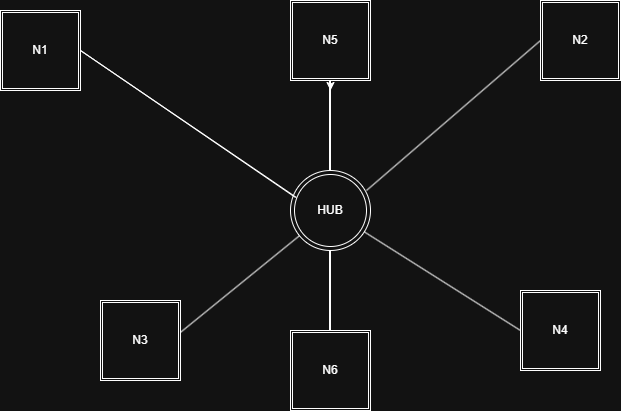

The diagram above was exported from draw.io. Its source (the exported page's mxGraphModel, read from the mxfile embedded in the PNG):
<mxGraphModel dx="1342" dy="825" grid="1" gridSize="10" guides="1" tooltips="1" connect="1" arrows="1" fold="1" page="1" pageScale="1" pageWidth="827" pageHeight="1169" math="0" shadow="0">
  <root>
    <mxCell id="0" />
    <mxCell id="1" parent="0" />
    <mxCell id="5YhsnQqQXjBEcyaJlNfI-1" parent="1" style="ellipse;shape=doubleEllipse;whiteSpace=wrap;html=1;aspect=fixed;" value="HUB" vertex="1">
      <mxGeometry height="80" width="80" x="360" y="400" as="geometry" />
    </mxCell>
    <mxCell id="5YhsnQqQXjBEcyaJlNfI-5" edge="1" parent="1" source="5YhsnQqQXjBEcyaJlNfI-1" style="endArrow=none;html=1;rounded=0;exitX=0.95;exitY=0.25;exitDx=0;exitDy=0;exitPerimeter=0;" value="">
      <mxGeometry height="50" relative="1" width="50" as="geometry">
        <mxPoint x="460" y="410" as="sourcePoint" />
        <mxPoint x="610" y="270" as="targetPoint" />
      </mxGeometry>
    </mxCell>
    <mxCell id="5YhsnQqQXjBEcyaJlNfI-11" edge="1" parent="1" source="5YhsnQqQXjBEcyaJlNfI-7" style="edgeStyle=orthogonalEdgeStyle;rounded=0;orthogonalLoop=1;jettySize=auto;html=1;exitX=0;exitY=0.5;exitDx=0;exitDy=0;exitPerimeter=0;">
      <mxGeometry relative="1" as="geometry">
        <mxPoint x="400" y="320" as="targetPoint" />
      </mxGeometry>
    </mxCell>
    <mxCell id="5YhsnQqQXjBEcyaJlNfI-7" parent="1" style="line;strokeWidth=2;direction=south;html=1;" value="" vertex="1">
      <mxGeometry height="90" width="10" x="395" y="310" as="geometry" />
    </mxCell>
    <mxCell id="5YhsnQqQXjBEcyaJlNfI-10" edge="1" parent="1" style="endArrow=none;html=1;rounded=0;entryX=0.075;entryY=0.338;entryDx=0;entryDy=0;entryPerimeter=0;" target="5YhsnQqQXjBEcyaJlNfI-1" value="">
      <mxGeometry height="50" relative="1" width="50" as="geometry">
        <Array as="points">
          <mxPoint x="150" y="280" />
        </Array>
        <mxPoint x="365" y="427" as="sourcePoint" />
        <mxPoint x="360" y="427" as="targetPoint" />
      </mxGeometry>
    </mxCell>
    <mxCell id="5YhsnQqQXjBEcyaJlNfI-12" parent="1" style="line;strokeWidth=2;direction=south;html=1;" value="" vertex="1">
      <mxGeometry height="100" width="10" x="395" y="480" as="geometry" />
    </mxCell>
    <mxCell id="5YhsnQqQXjBEcyaJlNfI-13" parent="1" style="shape=ext;double=1;whiteSpace=wrap;html=1;aspect=fixed;" value="N6" vertex="1">
      <mxGeometry height="80" width="80" x="360" y="560" as="geometry" />
    </mxCell>
    <mxCell id="5YhsnQqQXjBEcyaJlNfI-14" parent="1" style="shape=ext;double=1;whiteSpace=wrap;html=1;aspect=fixed;" value="N2" vertex="1">
      <mxGeometry height="80" width="80" x="610" y="230" as="geometry" />
    </mxCell>
    <mxCell id="5YhsnQqQXjBEcyaJlNfI-15" parent="1" style="shape=ext;double=1;whiteSpace=wrap;html=1;aspect=fixed;" value="N1" vertex="1">
      <mxGeometry height="80" width="80" x="70" y="240" as="geometry" />
    </mxCell>
    <mxCell id="5YhsnQqQXjBEcyaJlNfI-16" parent="1" style="shape=ext;double=1;whiteSpace=wrap;html=1;aspect=fixed;" value="N5" vertex="1">
      <mxGeometry height="80" width="80" x="360" y="230" as="geometry" />
    </mxCell>
    <mxCell id="5YhsnQqQXjBEcyaJlNfI-18" parent="1" style="line;strokeWidth=2;direction=south;html=1;" value="" vertex="1">
      <mxGeometry width="140" x="220" y="480" as="geometry" />
    </mxCell>
    <mxCell id="5YhsnQqQXjBEcyaJlNfI-21" edge="1" parent="1" style="endArrow=none;html=1;rounded=0;" target="5YhsnQqQXjBEcyaJlNfI-1" value="">
      <mxGeometry height="50" relative="1" width="50" as="geometry">
        <mxPoint x="590" y="560" as="sourcePoint" />
        <mxPoint x="470" y="430" as="targetPoint" />
      </mxGeometry>
    </mxCell>
    <mxCell id="5YhsnQqQXjBEcyaJlNfI-22" edge="1" parent="1" style="endArrow=none;html=1;rounded=0;" target="5YhsnQqQXjBEcyaJlNfI-1" value="">
      <mxGeometry height="50" relative="1" width="50" as="geometry">
        <mxPoint x="240" y="570" as="sourcePoint" />
        <mxPoint x="315" y="504.78260869565224" as="targetPoint" />
      </mxGeometry>
    </mxCell>
    <mxCell id="5YhsnQqQXjBEcyaJlNfI-24" parent="1" style="shape=ext;double=1;whiteSpace=wrap;html=1;aspect=fixed;" value="N4" vertex="1">
      <mxGeometry height="80" width="80" x="590" y="520" as="geometry" />
    </mxCell>
    <mxCell id="5YhsnQqQXjBEcyaJlNfI-25" parent="1" style="shape=ext;double=1;whiteSpace=wrap;html=1;aspect=fixed;" value="N3" vertex="1">
      <mxGeometry height="80" width="80" x="170" y="530" as="geometry" />
    </mxCell>
  </root>
</mxGraphModel>